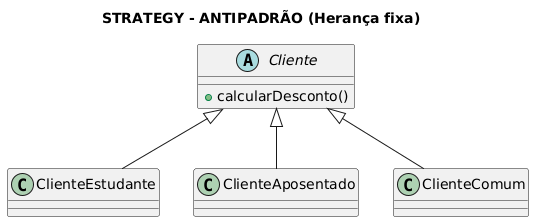

The diagram above was rendered by PlantUML. Its source (embedded in the PNG):
@startuml
title STRATEGY - ANTIPADRÃO (Herança fixa)

abstract class Cliente {
  +calcularDesconto()
}

class ClienteEstudante
class ClienteAposentado
class ClienteComum

Cliente <|-- ClienteEstudante
Cliente <|-- ClienteAposentado
Cliente <|-- ClienteComum
@enduml